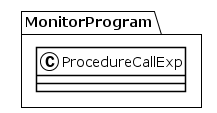

The diagram above was rendered by PlantUML. Its source (embedded in the PNG):
@startuml
!theme plain
package MonitorProgram {
class ProcedureCallExp {
}
}
@enduml